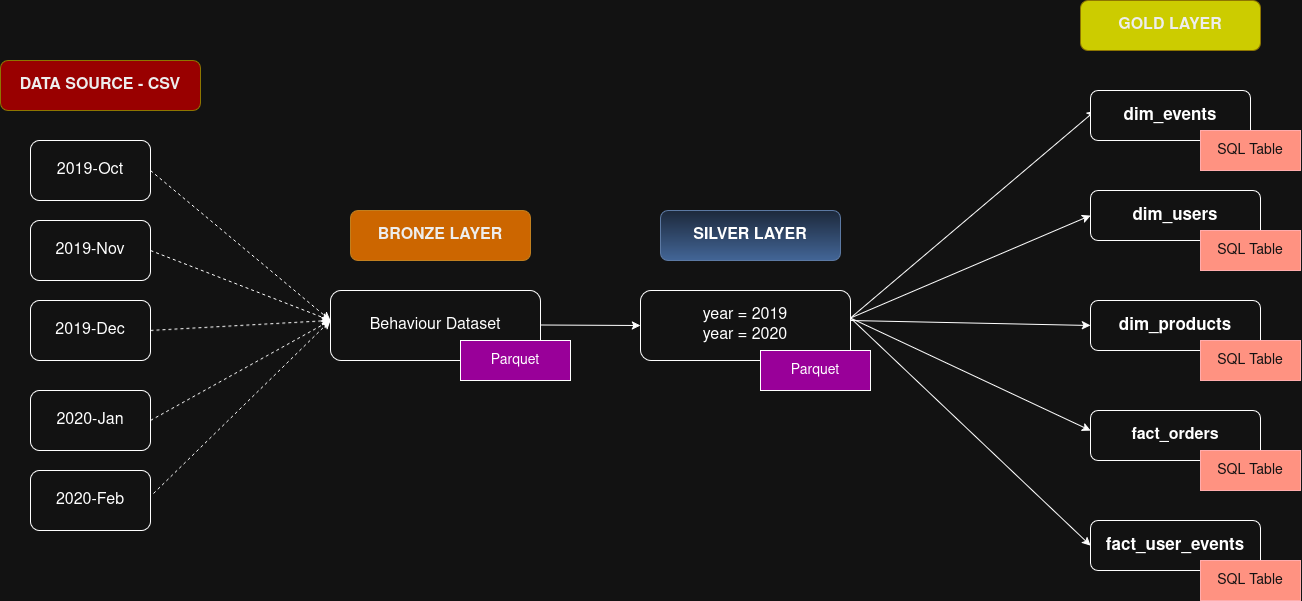

The diagram above was exported from draw.io. Its source (the exported page's mxGraphModel, read from the mxfile embedded in the PNG):
<mxGraphModel dx="1669" dy="1000" grid="1" gridSize="10" guides="1" tooltips="1" connect="1" arrows="1" fold="1" page="1" pageScale="1" pageWidth="850" pageHeight="1100" math="0" shadow="0">
  <root>
    <mxCell id="0" />
    <mxCell id="1" parent="0" />
    <mxCell id="OGgJ7SLZoOJFgBBnWAj0-1" parent="1" style="rounded=1;whiteSpace=wrap;html=1;" value="&lt;font style=&quot;font-size: 16px;&quot;&gt;2019-Dec&lt;/font&gt;" vertex="1">
      <mxGeometry height="60" width="120" x="150" y="440" as="geometry" />
    </mxCell>
    <mxCell id="OGgJ7SLZoOJFgBBnWAj0-2" parent="1" style="rounded=1;whiteSpace=wrap;html=1;" value="&lt;font style=&quot;font-size: 16px;&quot;&gt;2019-Nov&lt;/font&gt;" vertex="1">
      <mxGeometry height="60" width="120" x="150" y="360" as="geometry" />
    </mxCell>
    <mxCell id="OGgJ7SLZoOJFgBBnWAj0-4" parent="1" style="rounded=1;whiteSpace=wrap;html=1;" value="&lt;font style=&quot;font-size: 16px;&quot;&gt;2020-Jan&lt;/font&gt;" vertex="1">
      <mxGeometry height="60" width="120" x="150" y="530" as="geometry" />
    </mxCell>
    <mxCell id="OGgJ7SLZoOJFgBBnWAj0-5" parent="1" style="rounded=1;whiteSpace=wrap;html=1;" value="&lt;font style=&quot;font-size: 16px;&quot;&gt;2019-Oct&lt;/font&gt;" vertex="1">
      <mxGeometry height="60" width="120" x="150" y="280" as="geometry" />
    </mxCell>
    <mxCell id="OGgJ7SLZoOJFgBBnWAj0-6" parent="1" style="rounded=1;whiteSpace=wrap;html=1;" value="&lt;font style=&quot;font-size: 16px;&quot;&gt;2020-Feb&lt;/font&gt;" vertex="1">
      <mxGeometry height="60" width="120" x="150" y="610" as="geometry" />
    </mxCell>
    <mxCell id="OGgJ7SLZoOJFgBBnWAj0-18" edge="1" parent="1" style="endArrow=classic;html=1;rounded=0;dashed=1;" value="">
      <mxGeometry height="50" relative="1" width="50" as="geometry">
        <mxPoint x="270" y="310" as="sourcePoint" />
        <mxPoint x="450" y="460" as="targetPoint" />
      </mxGeometry>
    </mxCell>
    <mxCell id="OGgJ7SLZoOJFgBBnWAj0-19" edge="1" parent="1" source="OGgJ7SLZoOJFgBBnWAj0-2" style="endArrow=classic;html=1;rounded=0;exitX=1;exitY=0.5;exitDx=0;exitDy=0;dashed=1;" value="">
      <mxGeometry height="50" relative="1" width="50" as="geometry">
        <mxPoint x="280" y="320" as="sourcePoint" />
        <mxPoint x="450" y="460" as="targetPoint" />
      </mxGeometry>
    </mxCell>
    <mxCell id="OGgJ7SLZoOJFgBBnWAj0-20" edge="1" parent="1" source="OGgJ7SLZoOJFgBBnWAj0-1" style="endArrow=classic;html=1;rounded=0;exitX=1;exitY=0.5;exitDx=0;exitDy=0;dashed=1;" value="">
      <mxGeometry height="50" relative="1" width="50" as="geometry">
        <mxPoint x="480" y="530" as="sourcePoint" />
        <mxPoint x="450" y="460" as="targetPoint" />
      </mxGeometry>
    </mxCell>
    <mxCell id="OGgJ7SLZoOJFgBBnWAj0-21" edge="1" parent="1" source="OGgJ7SLZoOJFgBBnWAj0-4" style="endArrow=classic;html=1;rounded=0;exitX=1;exitY=0.5;exitDx=0;exitDy=0;dashed=1;" value="">
      <mxGeometry height="50" relative="1" width="50" as="geometry">
        <mxPoint x="280" y="480" as="sourcePoint" />
        <mxPoint x="450" y="460" as="targetPoint" />
      </mxGeometry>
    </mxCell>
    <mxCell id="OGgJ7SLZoOJFgBBnWAj0-22" edge="1" parent="1" source="OGgJ7SLZoOJFgBBnWAj0-6" style="endArrow=classic;html=1;rounded=0;exitX=1.025;exitY=0.383;exitDx=0;exitDy=0;exitPerimeter=0;dashed=1;" value="">
      <mxGeometry height="50" relative="1" width="50" as="geometry">
        <mxPoint x="280" y="570" as="sourcePoint" />
        <mxPoint x="450" y="460" as="targetPoint" />
      </mxGeometry>
    </mxCell>
    <mxCell id="OGgJ7SLZoOJFgBBnWAj0-23" parent="1" style="rounded=1;whiteSpace=wrap;html=1;" value="&lt;font style=&quot;font-size: 16px;&quot;&gt;Behaviour Dataset&lt;/font&gt;" vertex="1">
      <mxGeometry height="70" width="210" x="450" y="430" as="geometry" />
    </mxCell>
    <mxCell id="OGgJ7SLZoOJFgBBnWAj0-24" parent="1" style="rounded=1;whiteSpace=wrap;html=1;fillColor=light-dark(#F0A30A,#CC6600);fontColor=#000000;strokeColor=#BD7000;" value="&lt;font style=&quot;font-size: 16px;&quot;&gt;&lt;b&gt;BRONZE LAYER&lt;/b&gt;&lt;/font&gt;" vertex="1">
      <mxGeometry height="50" width="180" x="470" y="350" as="geometry" />
    </mxCell>
    <mxCell id="OGgJ7SLZoOJFgBBnWAj0-26" edge="1" parent="1" style="endArrow=classic;html=1;rounded=0;" value="">
      <mxGeometry height="50" relative="1" width="50" as="geometry">
        <mxPoint x="660" y="464.5" as="sourcePoint" />
        <mxPoint x="760" y="465" as="targetPoint" />
      </mxGeometry>
    </mxCell>
    <mxCell id="OGgJ7SLZoOJFgBBnWAj0-27" parent="1" style="rounded=1;whiteSpace=wrap;html=1;" value="&lt;div&gt;&lt;font style=&quot;font-size: 16px;&quot;&gt;year = 2019&lt;/font&gt;&lt;/div&gt;&lt;div&gt;&lt;font style=&quot;font-size: 16px;&quot;&gt;year = 2020&lt;/font&gt;&lt;/div&gt;" vertex="1">
      <mxGeometry height="70" width="210" x="760" y="430" as="geometry" />
    </mxCell>
    <mxCell id="OGgJ7SLZoOJFgBBnWAj0-28" parent="1" style="rounded=1;whiteSpace=wrap;html=1;fillColor=#dae8fc;strokeColor=#6c8ebf;gradientColor=#7ea6e0;" value="&lt;font style=&quot;font-size: 16px;&quot;&gt;&lt;b&gt;SILVER LAYER&lt;/b&gt;&lt;/font&gt;" vertex="1">
      <mxGeometry height="50" width="180" x="780" y="350" as="geometry" />
    </mxCell>
    <mxCell id="OGgJ7SLZoOJFgBBnWAj0-33" parent="1" style="rounded=1;whiteSpace=wrap;html=1;fillColor=light-dark(#E3C800,#990000);strokeColor=#B09500;fontColor=#000000;" value="&lt;b&gt;&lt;font style=&quot;font-size: 16px;&quot;&gt;DATA SOURCE - CSV&lt;/font&gt;&lt;/b&gt;" vertex="1">
      <mxGeometry height="50" width="200" x="120" y="200" as="geometry" />
    </mxCell>
    <mxCell id="OGgJ7SLZoOJFgBBnWAj0-34" parent="1" style="rounded=0;whiteSpace=wrap;html=1;fillColor=light-dark(#FFFFFF,#990099);" value="&lt;font style=&quot;font-size: 14px;&quot;&gt;Parquet&lt;/font&gt;" vertex="1">
      <mxGeometry height="40" width="110" x="580" y="480" as="geometry" />
    </mxCell>
    <mxCell id="OGgJ7SLZoOJFgBBnWAj0-36" parent="1" style="rounded=0;whiteSpace=wrap;html=1;fillColor=light-dark(#FFFFFF,#990099);" value="&lt;font style=&quot;font-size: 14px;&quot;&gt;Parquet&lt;/font&gt;" vertex="1">
      <mxGeometry height="40" width="110" x="880" y="490" as="geometry" />
    </mxCell>
    <mxCell id="OGgJ7SLZoOJFgBBnWAj0-39" edge="1" parent="1" style="endArrow=classic;html=1;rounded=0;exitX=1;exitY=0.25;exitDx=0;exitDy=0;entryX=0.031;entryY=0.4;entryDx=0;entryDy=0;entryPerimeter=0;" target="OGgJ7SLZoOJFgBBnWAj0-48" value="">
      <mxGeometry height="50" relative="1" width="50" as="geometry">
        <mxPoint x="970" y="457.5" as="sourcePoint" />
        <mxPoint x="1215" y="250" as="targetPoint" />
      </mxGeometry>
    </mxCell>
    <mxCell id="OGgJ7SLZoOJFgBBnWAj0-40" edge="1" parent="1" style="endArrow=classic;html=1;rounded=0;entryX=0;entryY=0.5;entryDx=0;entryDy=0;" target="OGgJ7SLZoOJFgBBnWAj0-49" value="">
      <mxGeometry height="50" relative="1" width="50" as="geometry">
        <mxPoint x="970" y="460" as="sourcePoint" />
        <mxPoint x="1240" y="450" as="targetPoint" />
      </mxGeometry>
    </mxCell>
    <mxCell id="OGgJ7SLZoOJFgBBnWAj0-42" edge="1" parent="1" style="endArrow=classic;html=1;rounded=0;exitX=1;exitY=0.25;exitDx=0;exitDy=0;entryX=0;entryY=0.5;entryDx=0;entryDy=0;" target="OGgJ7SLZoOJFgBBnWAj0-51" value="">
      <mxGeometry height="50" relative="1" width="50" as="geometry">
        <mxPoint x="970" y="457.5" as="sourcePoint" />
        <mxPoint x="1190" y="590" as="targetPoint" />
      </mxGeometry>
    </mxCell>
    <mxCell id="OGgJ7SLZoOJFgBBnWAj0-43" edge="1" parent="1" style="endArrow=classic;html=1;rounded=0;exitX=1;exitY=0.25;exitDx=0;exitDy=0;entryX=0;entryY=0.4;entryDx=0;entryDy=0;entryPerimeter=0;" target="OGgJ7SLZoOJFgBBnWAj0-47" value="">
      <mxGeometry height="50" relative="1" width="50" as="geometry">
        <mxPoint x="970" y="457.5" as="sourcePoint" />
        <mxPoint x="1230" y="370" as="targetPoint" />
      </mxGeometry>
    </mxCell>
    <mxCell id="OGgJ7SLZoOJFgBBnWAj0-44" edge="1" parent="1" style="endArrow=classic;html=1;rounded=0;exitX=1;exitY=0.25;exitDx=0;exitDy=0;entryX=0;entryY=0.5;entryDx=0;entryDy=0;" target="OGgJ7SLZoOJFgBBnWAj0-50" value="">
      <mxGeometry height="50" relative="1" width="50" as="geometry">
        <mxPoint x="970" y="457.5" as="sourcePoint" />
        <mxPoint x="1250" y="450" as="targetPoint" />
      </mxGeometry>
    </mxCell>
    <mxCell id="OGgJ7SLZoOJFgBBnWAj0-47" parent="1" style="rounded=1;whiteSpace=wrap;html=1;" value="&lt;b&gt;&lt;font style=&quot;font-size: 16px;&quot;&gt;fact_orders&lt;/font&gt;&lt;/b&gt;" vertex="1">
      <mxGeometry height="50" width="170" x="1210" y="550" as="geometry" />
    </mxCell>
    <mxCell id="OGgJ7SLZoOJFgBBnWAj0-48" parent="1" style="rounded=1;whiteSpace=wrap;html=1;" value="&lt;b&gt;&lt;font style=&quot;font-size: 17px;&quot;&gt;dim_events&lt;/font&gt;&lt;/b&gt;" vertex="1">
      <mxGeometry height="50" width="160" x="1210" y="230" as="geometry" />
    </mxCell>
    <mxCell id="OGgJ7SLZoOJFgBBnWAj0-49" parent="1" style="rounded=1;whiteSpace=wrap;html=1;" value="&lt;b&gt;&lt;font style=&quot;font-size: 17px;&quot;&gt;dim_products&lt;/font&gt;&lt;/b&gt;" vertex="1">
      <mxGeometry height="50" width="170" x="1210" y="440" as="geometry" />
    </mxCell>
    <mxCell id="OGgJ7SLZoOJFgBBnWAj0-50" parent="1" style="rounded=1;whiteSpace=wrap;html=1;" value="&lt;b&gt;&lt;font style=&quot;font-size: 17px;&quot;&gt;dim_users&lt;/font&gt;&lt;/b&gt;" vertex="1">
      <mxGeometry height="50" width="170" x="1210" y="330" as="geometry" />
    </mxCell>
    <mxCell id="OGgJ7SLZoOJFgBBnWAj0-51" parent="1" style="rounded=1;whiteSpace=wrap;html=1;" value="&lt;b&gt;&lt;font style=&quot;font-size: 17px;&quot;&gt;fact_user_events&lt;/font&gt;&lt;/b&gt;" vertex="1">
      <mxGeometry height="50" width="170" x="1210" y="660" as="geometry" />
    </mxCell>
    <mxCell id="OGgJ7SLZoOJFgBBnWAj0-61" parent="1" style="rounded=0;whiteSpace=wrap;html=1;fillColor=#e51400;fontColor=#ffffff;strokeColor=#B20000;" value="&lt;font style=&quot;font-size: 14px;&quot;&gt;SQL Table&lt;/font&gt;" vertex="1">
      <mxGeometry height="40" width="100" x="1320" y="480" as="geometry" />
    </mxCell>
    <mxCell id="OGgJ7SLZoOJFgBBnWAj0-62" parent="1" style="rounded=0;whiteSpace=wrap;html=1;fillColor=#e51400;fontColor=#ffffff;strokeColor=#B20000;" value="&lt;font style=&quot;font-size: 14px;&quot;&gt;SQL Table&lt;/font&gt;" vertex="1">
      <mxGeometry height="40" width="100" x="1320" y="590" as="geometry" />
    </mxCell>
    <mxCell id="OGgJ7SLZoOJFgBBnWAj0-63" parent="1" style="rounded=0;whiteSpace=wrap;html=1;fillColor=#e51400;fontColor=#ffffff;strokeColor=#B20000;" value="&lt;font style=&quot;font-size: 14px;&quot;&gt;SQL Table&lt;/font&gt;" vertex="1">
      <mxGeometry height="40" width="100" x="1320" y="700" as="geometry" />
    </mxCell>
    <mxCell id="OGgJ7SLZoOJFgBBnWAj0-64" parent="1" style="rounded=0;whiteSpace=wrap;html=1;fillColor=#e51400;fontColor=#ffffff;strokeColor=#B20000;" value="&lt;font style=&quot;font-size: 14px;&quot;&gt;SQL Table&lt;/font&gt;" vertex="1">
      <mxGeometry height="40" width="100" x="1320" y="370" as="geometry" />
    </mxCell>
    <mxCell id="OGgJ7SLZoOJFgBBnWAj0-65" parent="1" style="rounded=0;whiteSpace=wrap;html=1;fillColor=#e51400;fontColor=#ffffff;strokeColor=#B20000;" value="&lt;font style=&quot;font-size: 14px;&quot;&gt;SQL Table&lt;/font&gt;" vertex="1">
      <mxGeometry height="40" width="100" x="1320" y="270" as="geometry" />
    </mxCell>
    <mxCell id="KDX290_dUxWbk3jzgthC-1" parent="1" style="rounded=1;whiteSpace=wrap;html=1;fillColor=light-dark(#E3C800,#CCCC00);strokeColor=#B09500;fontColor=#000000;" value="&lt;font style=&quot;font-size: 16px;&quot;&gt;&lt;b&gt;GOLD LAYER&lt;/b&gt;&lt;/font&gt;" vertex="1">
      <mxGeometry height="50" width="180" x="1200" y="140" as="geometry" />
    </mxCell>
  </root>
</mxGraphModel>